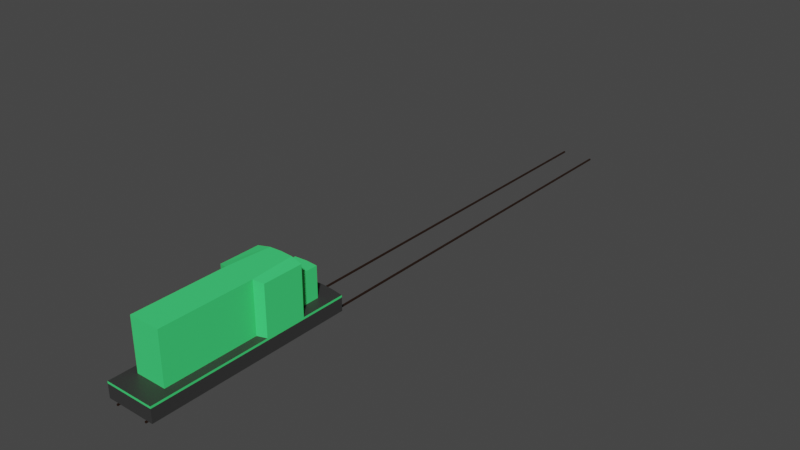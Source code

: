 # Source: Train.blend  (saved by Blender 3.1.7; exported with 4.5.12 LTS)
import bpy
from mathutils import Matrix  # noqa: F401  (used for matrix-valued properties, if any)

bpy.ops.wm.read_factory_settings(use_empty=True)
scene = bpy.context.scene
scene.name = 'Scene'

# ---- materials (node trees are filled in below, after node groups)
mat_m_railway = bpy.data.materials.new('M_Railway')
mat_m_railway.use_transparent_shadow = False
mat_m_railway.diffuse_color = (0.01951, 0.007394, 0.003222, 1.0)
mat_m_railway.roughness = 0.5
mat_m_main = bpy.data.materials.new('M_Main')
mat_m_main.use_transparent_shadow = False
mat_m_bottom = bpy.data.materials.new('M_Bottom')
mat_m_bottom.use_transparent_shadow = False

# ---- material node trees
mat_m_railway.use_nodes = True; mat_m_railway.node_tree.nodes.clear()
_N = mat_m_railway.node_tree.nodes; _L = mat_m_railway.node_tree.links
n0 = _N.new('ShaderNodeBsdfPrincipled'); n0.name = 'Principled BSDF'; n0.location = (10, 300)
n0.distribution = 'GGX'
n0.subsurface_method = 'RANDOM_WALK_SKIN'
n0.inputs[0].default_value = (0.01951, 0.007394, 0.003222, 1.0)
n0.inputs[3].default_value = 1.45
n0.inputs[27].default_value = (0.0, 0.0, 0.0, 1.0)
n0.inputs[28].default_value = 1.0
n1 = _N.new('ShaderNodeOutputMaterial'); n1.name = 'Material Output'; n1.location = (300, 300)
n2 = _N.new('ShaderNodeNormalMap'); n2.name = 'Normal Map'; n2.location = (-300, -300)
n2.label = 'Normal/Map'
n2.inputs[0].default_value = 0.0
_L.new(n0.outputs[0], n1.inputs[0])
_L.new(n2.outputs[0], n0.inputs[5])
n1.is_active_output = True
mat_m_main.use_nodes = True; mat_m_main.node_tree.nodes.clear()
_N = mat_m_main.node_tree.nodes; _L = mat_m_main.node_tree.links
n0 = _N.new('ShaderNodeBsdfPrincipled'); n0.name = 'Principled BSDF'; n0.location = (10, 300)
n0.distribution = 'GGX'
n0.subsurface_method = 'RANDOM_WALK_SKIN'
n0.inputs[0].default_value = (0.05459, 0.8, 0.1959, 1.0)
n0.inputs[3].default_value = 1.45
n0.inputs[27].default_value = (0.0, 0.0, 0.0, 1.0)
n0.inputs[28].default_value = 1.0
n1 = _N.new('ShaderNodeOutputMaterial'); n1.name = 'Material Output'; n1.location = (300, 300)
_L.new(n0.outputs[0], n1.inputs[0])
n1.is_active_output = True
mat_m_bottom.use_nodes = True; mat_m_bottom.node_tree.nodes.clear()
_N = mat_m_bottom.node_tree.nodes; _L = mat_m_bottom.node_tree.links
n0 = _N.new('ShaderNodeBsdfPrincipled'); n0.name = 'Principled BSDF'; n0.location = (10, 300)
n0.distribution = 'GGX'
n0.subsurface_method = 'RANDOM_WALK_SKIN'
n0.inputs[0].default_value = (0.03583, 0.03583, 0.03583, 1.0)
n0.inputs[3].default_value = 1.45
n0.inputs[27].default_value = (0.0, 0.0, 0.0, 1.0)
n0.inputs[28].default_value = 1.0
n1 = _N.new('ShaderNodeOutputMaterial'); n1.name = 'Material Output'; n1.location = (300, 300)
_L.new(n0.outputs[0], n1.inputs[0])
n1.is_active_output = True

# ---- world
world_world = bpy.data.worlds.new('World'); scene.world = world_world
world_world.use_nodes = True; world_world.node_tree.nodes.clear()
_N = world_world.node_tree.nodes; _L = world_world.node_tree.links
n0 = _N.new('ShaderNodeOutputWorld'); n0.name = 'World Output'; n0.location = (300, 300)
n1 = _N.new('ShaderNodeBackground'); n1.name = 'Background'; n1.location = (10, 300)
n1.inputs[0].default_value = (0.05088, 0.05088, 0.05088, 1.0)
_L.new(n1.outputs[0], n0.inputs[0])
n0.is_active_output = True
world_world.color = (0.05088, 0.05088, 0.05088)
world_world.use_sun_shadow = False
world_world.sun_shadow_jitter_overblur = 0.0

# ---- meshes
me_cube_001 = bpy.data.meshes.new('Cube.001')
me_cube_001.from_pydata([(-0.381, -5.0, 0.045), (-0.381, -5.0, 0.08), (-0.381, 10.0, 0.045), (-0.381, 10.0, 0.08), (-0.416, -5.0, 0.045), (-0.416, -5.0, 0.08), (-0.416, 10.0, 0.045), (-0.416, 10.0, 0.08), (0.416, -5.0, 0.045), (0.416, -5.0, 0.08), (0.416, 10.0, 0.045), (0.416, 10.0, 0.08), (0.381, -5.0, 0.045), (0.381, -5.0, 0.08), (0.381, 10.0, 0.045), (0.381, 10.0, 0.08)], [], [(0, 1, 3, 2), (2, 3, 7, 6), (6, 7, 5, 4), (4, 5, 1, 0), (2, 6, 4, 0), (7, 3, 1, 5), (8, 9, 11, 10), (10, 11, 15, 14), (14, 15, 13, 12), (12, 13, 9, 8), (10, 14, 12, 8), (15, 11, 9, 13)])
me_cube_001.polygons.foreach_set('use_smooth', [True] * 12)
_k = set([(0, 1), (0, 2), (0, 4), (1, 3), (1, 5), (2, 3), (2, 6), (3, 7), (4, 5), (4, 6), (5, 7), (6, 7), (8, 9), (8, 10), (8, 12), (9, 11), (9, 13), (10, 11), (10, 14), (11, 15), (12, 13), (12, 14), (13, 15), (14, 15)])
me_cube_001.attributes.new('sharp_edge', 'BOOLEAN', 'EDGE').data.foreach_set('value', [ (min(e.vertices), max(e.vertices)) in _k for e in me_cube_001.edges])
_uv = me_cube_001.uv_layers.new(name='UVMap')
_uv.uv.foreach_set('vector', [0.375, 0.0, 0.625, 0.0, 0.625, 0.25, 0.375, 0.25, 0.375, 0.25, 0.625, 0.25, 0.625, 0.5, 0.375, 0.5, 0.375, 0.5, 0.625, 0.5, 0.625, 0.75, 0.375, 0.75, 0.375, 0.75, 0.625, 0.75, 0.625, 1.0, 0.375, 1.0, 0.125, 0.5, 0.375, 0.5, 0.375, 0.75, 0.125, 0.75, 0.625, 0.5, 0.875, 0.5, 0.875, 0.75, 0.625, 0.75, 0.375, 0.0, 0.625, 0.0, 0.625, 0.25, 0.375, 0.25, 0.375, 0.25, 0.625, 0.25, 0.625, 0.5, 0.375, 0.5, 0.375, 0.5, 0.625, 0.5, 0.625, 0.75, 0.375, 0.75, 0.375, 0.75, 0.625, 0.75, 0.625, 1.0, 0.375, 1.0, 0.125, 0.5, 0.375, 0.5, 0.375, 0.75, 0.125, 0.75, 0.625, 0.5, 0.875, 0.5, 0.875, 0.75, 0.625, 0.75])
me_cube_001.materials.append(mat_m_railway)
me_cube_001.use_remesh_fix_poles = True
me_cube_001.use_remesh_preserve_attributes = False
me_cube_001.update()
me_cube_001.normals_split_custom_set([tuple(v) for v in zip(*[iter([-1.0, 0.0, 0.0, -1.0, 0.0, 0.0, -1.0, 0.0, 0.0, -1.0, 0.0, 0.0, 0.0, -1.0, 0.0, 0.0, -1.0, 0.0, 0.0, -1.0, 0.0, 0.0, -1.0, 0.0, 1.0, 0.0, 0.0, 1.0, 0.0, 0.0, 1.0, 0.0, 0.0, 1.0, 0.0, 0.0, 0.0, 1.0, 0.0, 0.0, 1.0, 0.0, 0.0, 1.0, 0.0, 0.0, 1.0, 0.0, 0.0, 0.0, 1.0, 0.0, 0.0, 1.0, 0.0, 0.0, 1.0, 0.0, 0.0, 1.0, 0.0, 0.0, -1.0, 0.0, 0.0, -1.0, 0.0, 0.0, -1.0, 0.0, 0.0, -1.0, -1.0, 0.0, 0.0, -1.0, 0.0, 0.0, -1.0, 0.0, 0.0, -1.0, 0.0, 0.0, 0.0, -1.0, 0.0, 0.0, -1.0, 0.0, 0.0, -1.0, 0.0, 0.0, -1.0, 0.0, 1.0, 0.0, 0.0, 1.0, 0.0, 0.0, 1.0, 0.0, 0.0, 1.0, 0.0, 0.0, 0.0, 1.0, 0.0, 0.0, 1.0, 0.0, 0.0, 1.0, 0.0, 0.0, 1.0, 0.0, 0.0, 0.0, 1.0, 0.0, 0.0, 1.0, 0.0, 0.0, 1.0, 0.0, 0.0, 1.0, 0.0, 0.0, -1.0, 0.0, 0.0, -1.0, 0.0, 0.0, -1.0, 0.0, 0.0, -1.0])] * 3)])
me_cube = bpy.data.meshes.new('Cube')
me_cube.from_pydata([(-0.6, -5.0, 0.125), (-0.6, -5.0, 0.45), (-0.6, -0.075, 0.125), (-0.6, -0.075, 0.45), (0.0, -5.0, 0.125), (0.0, -5.0, 0.45), (0.0, -2.608e-08, 0.125), (0.0, -2.608e-08, 0.45), (-0.3, -0.025, 0.125), (-0.3, -0.025, 0.45), (-0.3, -5.0, 0.125), (-0.3, -5.0, 0.45), (-0.6, -5.0, 0.5), (-0.6, -0.075, 0.5), (-0.3, -0.025, 0.5), (0.0, -2.608e-08, 0.5), (0.0, -5.0, 0.5), (-0.3, -5.0, 0.5), (-0.6, -0.155, 0.125), (-0.6, -0.155, 0.45), (0.0, -0.08116, 0.125), (0.0, -0.08116, 0.45), (-0.3, -0.1058, 0.125), (-0.6, -0.155, 0.5), (0.0, -0.08116, 0.5), (-0.3, -0.1058, 0.5), (-0.6, -0.4128, 0.125), (0.0, -0.343, 0.45), (-0.3, -0.3663, 0.125), (0.0, -0.343, 0.5), (-0.3, -0.3663, 0.5), (-0.6, -0.4128, 0.45), (0.0, -0.343, 0.125), (-0.6, -0.4128, 0.5), (-0.6, -0.512, 0.125), (0.0, -0.4437, 0.45), (-0.3, -0.4665, 0.125), (0.0, -0.4437, 0.5), (-0.3, -0.4665, 0.5), (-0.6, -0.512, 0.45), (0.0, -0.4437, 0.125), (-0.6, -0.512, 0.5), (-0.6, -1.182, 0.125), (0.0, -1.123, 0.45), (-0.3, -1.143, 0.125), (0.0, -1.123, 0.5), (-0.3, -1.143, 0.5), (-0.6, -1.182, 0.45), (0.0, -1.123, 0.125), (-0.6, -1.182, 0.5), (-0.6, -2.174, 0.125), (0.0, -2.13, 0.45), (-0.3, -2.145, 0.125), (0.0, -2.13, 0.5), (-0.375, -2.25, 0.5), (-0.6, -2.174, 0.45), (0.0, -2.13, 0.125), (-0.6, -2.174, 0.5), (-0.6, -4.503, 0.125), (0.0, -4.498, 0.45), (-0.3, -4.499, 0.125), (0.0, -4.498, 0.5), (-0.375, -4.499, 0.5), (-0.6, -4.503, 0.45), (0.0, -4.498, 0.125), (-0.6, -4.503, 0.5), (-0.3, -0.4665, 1.25), (-9.921e-09, -0.4437, 1.25), (-9.921e-09, -1.123, 1.25), (-0.3, -1.143, 1.25), (-0.6, -2.174, 1.25), (-0.6, -1.182, 1.25), (-9.921e-09, -2.13, 1.25), (-0.375, -2.25, 1.25), (-9.921e-09, -4.498, 1.25), (-0.375, -4.499, 1.25), (-0.6, -2.174, 1.7), (-0.6, -1.182, 1.7), (-0.3, -1.143, 1.75), (-6.663e-09, -1.123, 1.75), (-6.663e-09, -2.13, 1.75), (-0.375, -2.25, 1.75), (-6.663e-09, -4.498, 1.75), (-0.375, -4.499, 1.75), (-0.6, -1.182, 1.1), (-6.91e-09, -2.13, 1.1), (-6.91e-09, -1.123, 1.1), (-0.3, -1.143, 1.1), (-6.91e-09, -4.498, 1.1), (-0.3, -0.4665, 1.1), (-6.91e-09, -0.4437, 1.1), (-0.375, -2.25, 1.1), (-0.6, -2.174, 1.1), (-0.375, -4.499, 1.1), (-0.6, -1.182, 1.6), (-0.6, -2.174, 1.6), (-7.571e-09, -4.498, 1.6), (-0.375, -4.499, 1.6), (-7.571e-09, -2.13, 1.6), (-7.571e-09, -1.123, 1.6), (-0.3, -1.143, 1.6), (-0.375, -2.25, 1.6)], [], [(18, 19, 3, 2), (8, 9, 7, 6), (10, 11, 1, 0), (60, 64, 4, 10), (21, 7, 15, 24), (7, 9, 14, 15), (58, 60, 10, 0), (4, 5, 11, 10), (2, 3, 9, 8), (62, 65, 12, 17), (61, 62, 17, 16), (11, 5, 16, 17), (9, 3, 13, 14), (63, 1, 12, 65), (1, 11, 17, 12), (3, 19, 23, 13), (15, 14, 25, 24), (14, 13, 23, 25), (2, 8, 22, 18), (27, 21, 24, 29), (8, 6, 20, 22), (26, 31, 19, 18), (34, 39, 31, 26), (35, 27, 29, 37), (19, 31, 33, 23), (24, 25, 30, 29), (25, 23, 33, 30), (18, 22, 28, 26), (22, 20, 32, 28), (43, 35, 37, 45), (42, 47, 39, 34), (31, 39, 41, 33), (29, 30, 38, 37), (30, 33, 41, 38), (26, 28, 36, 34), (28, 32, 40, 36), (50, 55, 47, 42), (51, 43, 45, 53), (39, 47, 49, 41), (90, 89, 66, 67), (38, 41, 49, 46), (34, 36, 44, 42), (36, 40, 48, 44), (59, 51, 53, 61), (58, 63, 55, 50), (47, 55, 57, 49), (88, 85, 72, 74), (87, 84, 71, 69), (42, 44, 52, 50), (44, 48, 56, 52), (0, 1, 63, 58), (5, 59, 61, 16), (55, 63, 65, 57), (85, 86, 68, 72), (54, 57, 65, 62), (50, 52, 60, 58), (52, 56, 64, 60), (67, 66, 69, 68), (96, 98, 80, 82), (97, 96, 82, 83), (94, 95, 76, 77), (86, 90, 67, 68), (92, 91, 73, 70), (91, 93, 75, 73), (93, 88, 74, 75), (84, 92, 70, 71), (89, 87, 69, 66), (79, 78, 81, 80), (78, 77, 76, 81), (80, 81, 83, 82), (98, 99, 79, 80), (99, 100, 78, 79), (101, 97, 83, 81), (95, 101, 81, 76), (100, 94, 77, 78), (38, 46, 87, 89), (49, 57, 92, 84), (62, 61, 88, 93), (54, 62, 93, 91), (57, 54, 91, 92), (45, 37, 90, 86), (53, 45, 86, 85), (46, 49, 84, 87), (61, 53, 85, 88), (37, 38, 89, 90), (69, 71, 94, 100), (70, 73, 101, 95), (73, 75, 97, 101), (68, 69, 100, 99), (72, 68, 99, 98), (71, 70, 95, 94), (75, 74, 96, 97), (74, 72, 98, 96)])
me_cube.polygons.foreach_set('material_index', [1, 1, 1, 1, 0, 0, 1, 1, 1, 1, 1, 0, 0, 0, 0, 0, 1, 1, 1, 0, 1, 1, 1, 0, 0, 1, 1, 1, 1, 0, 1, 0, 1, 1, 1, 1, 1, 0, 0, 0, 1, 1, 1, 0, 1, 0, 0, 0, 1, 1, 1, 0, 0, 0, 1, 1, 1, 0, 0, 0, 0, 0, 0, 0, 0, 0, 0, 0, 0, 0, 0, 0, 0, 0, 0, 0, 0, 0, 0, 0, 0, 0, 0, 0, 0, 0, 0, 0, 0, 0, 0, 0, 0])
_uv = me_cube.uv_layers.new(name='UVMap')
_uv.uv.foreach_set('vector', [0.375, 0.2461, 0.625, 0.2461, 0.625, 0.25, 0.375, 0.25, 0.375, 0.375, 0.625, 0.375, 0.625, 0.5, 0.375, 0.5, 0.375, 0.875, 0.625, 0.875, 0.625, 1.0, 0.375, 1.0, 0.25, 0.7333, 0.375, 0.7333, 0.375, 0.75, 0.25, 0.75, 0.0, 0.0, 0.0, 0.0, 0.0, 0.0, 0.0, 0.0, 0.625, 0.5, 0.625, 0.375, 0.625, 0.375, 0.625, 0.5, 0.125, 0.7333, 0.25, 0.7333, 0.25, 0.75, 0.125, 0.75, 0.375, 0.75, 0.625, 0.75, 0.625, 0.875, 0.375, 0.875, 0.375, 0.25, 0.625, 0.25, 0.625, 0.375, 0.375, 0.375, 0.75, 0.7333, 0.875, 0.7333, 0.875, 0.75, 0.75, 0.75, 0.625, 0.7333, 0.75, 0.7333, 0.75, 0.75, 0.625, 0.75, 0.625, 0.875, 0.625, 0.75, 0.625, 0.75, 0.625, 0.875, 0.625, 0.375, 0.625, 0.25, 0.625, 0.25, 0.625, 0.375, 0.625, 0.01671, 0.625, 0.0, 0.625, 0.0, 0.625, 0.01671, 0.625, 1.0, 0.625, 0.875, 0.625, 0.875, 0.625, 1.0, 0.625, 0.25, 0.625, 0.2461, 0.625, 0.2461, 0.625, 0.25, 0.625, 0.5, 0.75, 0.5, 0.75, 0.5039, 0.625, 0.5039, 0.75, 0.5, 0.875, 0.5, 0.875, 0.5039, 0.75, 0.5039, 0.125, 0.5, 0.25, 0.5, 0.25, 0.5039, 0.125, 0.5039, 0.0, 0.0, 0.0, 0.0, 0.0, 0.0, 0.0, 0.0, 0.25, 0.5, 0.375, 0.5, 0.375, 0.5039, 0.25, 0.5039, 0.375, 0.2327, 0.625, 0.2327, 0.625, 0.2461, 0.375, 0.2461, 0.375, 0.2277, 0.625, 0.2277, 0.625, 0.2327, 0.375, 0.2327, 0.0, 0.0, 0.0, 0.0, 0.0, 0.0, 0.0, 0.0, 0.625, 0.2461, 0.625, 0.2327, 0.625, 0.2327, 0.625, 0.2461, 0.625, 0.5039, 0.75, 0.5039, 0.75, 0.5173, 0.625, 0.5173, 0.75, 0.5039, 0.875, 0.5039, 0.875, 0.5173, 0.75, 0.5173, 0.125, 0.5039, 0.25, 0.5039, 0.25, 0.5173, 0.125, 0.5173, 0.25, 0.5039, 0.375, 0.5039, 0.375, 0.5173, 0.25, 0.5173, 0.0, 0.0, 0.0, 0.0, 0.0, 0.0, 0.0, 0.0, 0.375, 0.195, 0.625, 0.195, 0.625, 0.2277, 0.375, 0.2277, 0.625, 0.2327, 0.625, 0.2277, 0.625, 0.2277, 0.625, 0.2327, 0.625, 0.5173, 0.75, 0.5173, 0.75, 0.5223, 0.625, 0.5223, 0.75, 0.5173, 0.875, 0.5173, 0.875, 0.5223, 0.75, 0.5223, 0.125, 0.5173, 0.25, 0.5173, 0.25, 0.5223, 0.125, 0.5223, 0.25, 0.5173, 0.375, 0.5173, 0.375, 0.5223, 0.25, 0.5223, 0.375, 0.1448, 0.625, 0.1448, 0.625, 0.195, 0.375, 0.195, 0.0, 0.0, 0.0, 0.0, 0.0, 0.0, 0.0, 0.0, 0.625, 0.2277, 0.625, 0.195, 0.625, 0.195, 0.625, 0.2277, 0.625, 0.5223, 0.75, 0.5223, 0.75, 0.5223, 0.625, 0.5223, 0.75, 0.5223, 0.875, 0.5223, 0.875, 0.555, 0.75, 0.555, 0.125, 0.5223, 0.25, 0.5223, 0.25, 0.555, 0.125, 0.555, 0.25, 0.5223, 0.375, 0.5223, 0.375, 0.555, 0.25, 0.555, 0.0, 0.0, 0.0, 0.0, 0.0, 0.0, 0.0, 0.0, 0.375, 0.01671, 0.625, 0.01671, 0.625, 0.1448, 0.375, 0.1448, 0.625, 0.195, 0.625, 0.1448, 0.625, 0.1448, 0.625, 0.195, 0.0, 0.0, 0.0, 0.0, 0.0, 0.0, 0.0, 0.0, 0.75, 0.555, 0.875, 0.555, 0.875, 0.555, 0.75, 0.555, 0.125, 0.555, 0.25, 0.555, 0.25, 0.6052, 0.125, 0.6052, 0.25, 0.555, 0.375, 0.555, 0.375, 0.6052, 0.25, 0.6052, 0.375, 0.0, 0.625, 0.0, 0.625, 0.01671, 0.375, 0.01671, 0.0, 0.0, 0.0, 0.0, 0.0, 0.0, 0.0, 0.0, 0.625, 0.1448, 0.625, 0.01671, 0.625, 0.01671, 0.625, 0.1448, 0.0, 0.0, 0.0, 0.0, 0.0, 0.0, 0.0, 0.0, 0.75, 0.6052, 0.875, 0.6052, 0.875, 0.7333, 0.75, 0.7333, 0.125, 0.6052, 0.25, 0.6052, 0.25, 0.7333, 0.125, 0.7333, 0.25, 0.6052, 0.375, 0.6052, 0.375, 0.7333, 0.25, 0.7333, 0.625, 0.5223, 0.75, 0.5223, 0.75, 0.555, 0.625, 0.555, 0.0, 0.0, 0.0, 0.0, 0.0, 0.0, 0.0, 0.0, 0.75, 0.7333, 0.625, 0.7333, 0.625, 0.7333, 0.75, 0.7333, 0.625, 0.195, 0.625, 0.1448, 0.625, 0.1448, 0.625, 0.195, 0.0, 0.0, 0.0, 0.0, 0.0, 0.0, 0.0, 0.0, 0.875, 0.6052, 0.75, 0.6052, 0.75, 0.6052, 0.875, 0.6052, 0.75, 0.6052, 0.75, 0.7333, 0.75, 0.7333, 0.75, 0.6052, 0.75, 0.7333, 0.625, 0.7333, 0.625, 0.7333, 0.75, 0.7333, 0.625, 0.195, 0.625, 0.1448, 0.625, 0.1448, 0.625, 0.195, 0.75, 0.5223, 0.75, 0.555, 0.75, 0.555, 0.75, 0.5223, 0.625, 0.555, 0.75, 0.555, 0.75, 0.6052, 0.625, 0.6052, 0.75, 0.555, 0.875, 0.555, 0.875, 0.6052, 0.75, 0.6052, 0.625, 0.6052, 0.75, 0.6052, 0.75, 0.7333, 0.625, 0.7333, 0.0, 0.0, 0.0, 0.0, 0.0, 0.0, 0.0, 0.0, 0.625, 0.555, 0.75, 0.555, 0.75, 0.555, 0.625, 0.555, 0.75, 0.6052, 0.75, 0.7333, 0.75, 0.7333, 0.75, 0.6052, 0.875, 0.6052, 0.75, 0.6052, 0.75, 0.6052, 0.875, 0.6052, 0.75, 0.555, 0.875, 0.555, 0.875, 0.555, 0.75, 0.555, 0.75, 0.5223, 0.75, 0.555, 0.75, 0.555, 0.75, 0.5223, 0.625, 0.195, 0.625, 0.1448, 0.625, 0.1448, 0.625, 0.195, 0.75, 0.7333, 0.625, 0.7333, 0.625, 0.7333, 0.75, 0.7333, 0.75, 0.6052, 0.75, 0.7333, 0.75, 0.7333, 0.75, 0.6052, 0.875, 0.6052, 0.75, 0.6052, 0.75, 0.6052, 0.875, 0.6052, 0.0, 0.0, 0.0, 0.0, 0.0, 0.0, 0.0, 0.0, 0.0, 0.0, 0.0, 0.0, 0.0, 0.0, 0.0, 0.0, 0.75, 0.555, 0.875, 0.555, 0.875, 0.555, 0.75, 0.555, 0.0, 0.0, 0.0, 0.0, 0.0, 0.0, 0.0, 0.0, 0.625, 0.5223, 0.75, 0.5223, 0.75, 0.5223, 0.625, 0.5223, 0.75, 0.555, 0.875, 0.555, 0.875, 0.555, 0.75, 0.555, 0.875, 0.6052, 0.75, 0.6052, 0.75, 0.6052, 0.875, 0.6052, 0.75, 0.6052, 0.75, 0.7333, 0.75, 0.7333, 0.75, 0.6052, 0.625, 0.555, 0.75, 0.555, 0.75, 0.555, 0.625, 0.555, 0.0, 0.0, 0.0, 0.0, 0.0, 0.0, 0.0, 0.0, 0.625, 0.195, 0.625, 0.1448, 0.625, 0.1448, 0.625, 0.195, 0.75, 0.7333, 0.625, 0.7333, 0.625, 0.7333, 0.75, 0.7333, 0.0, 0.0, 0.0, 0.0, 0.0, 0.0, 0.0, 0.0])
me_cube.materials.append(mat_m_main)
me_cube.materials.append(mat_m_bottom)
me_cube.use_remesh_fix_poles = True
me_cube.use_remesh_preserve_attributes = False
me_cube.update()

# ---- objects
ob_sm_railway = bpy.data.objects.new('SM_Railway', me_cube_001)
ob_cube = bpy.data.objects.new('Cube', me_cube)

# ---- transforms, parenting, visibility, modifiers, constraints
ob_sm_railway.location = (0.0, 0.0, 0.0)
ob_sm_railway.rotation_euler = (-1.629e-07, 0.0, 0.0)
ob_sm_railway.color = (0.8, 0.8, 0.8, 1.0)
ob_cube.location = (0.0, 0.0, 0.0)
ob_cube.rotation_euler = (-1.629e-07, -0.0, 0.0)
_m = ob_cube.modifiers.new('Mirror', 'MIRROR')

# ---- collection membership
scene.collection.objects.link(ob_sm_railway)
scene.collection.objects.link(ob_cube)

# ---- scene / render settings (as saved in the file)
scene.frame_start = 1; scene.frame_end = 250; scene.frame_set(1)
scene.render.engine = 'BLENDER_EEVEE_NEXT'
scene.cycles.use_denoising = False
scene.cycles.sampling_pattern = 'TABULATED_SOBOL'
scene.cycles.use_light_tree = False
scene.view_settings.view_transform = 'Filmic'
scene.unit_settings.scale_length = 2.0
bpy.context.view_layer.update()

# ---- added for rendering (the .blend has no active camera and no usable light): camera, sun
cam_auto = bpy.data.cameras.new('AutoCamera')
cam_auto.lens = 50.0
cam_auto.sensor_width = 36.0
cam_auto.clip_end = 1000.0
ob_auto_camera = bpy.data.objects.new('AutoCamera', cam_auto)
scene.collection.objects.link(ob_auto_camera)
ob_auto_camera.location = (14.0118, -14.3142, 12.1069)
ob_auto_camera.rotation_euler = (1.09748, -7.21219e-08, 0.694738)
scene.camera = ob_auto_camera
light_auto_sun = bpy.data.lights.new('AutoSun', 'SUN')
light_auto_sun.energy = 3.0
light_auto_sun.angle = 0.0523599
ob_auto_sun = bpy.data.objects.new('AutoSun', light_auto_sun)
scene.collection.objects.link(ob_auto_sun)
ob_auto_sun.rotation_euler = (0.872665, 0.174533, 0.523599)
bpy.context.view_layer.update()
